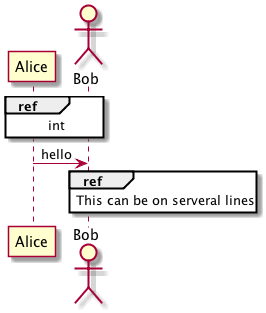

The diagram above was rendered by PlantUML. Its source (embedded in the PNG):
@startuml
participant Alice as A
actor Bob as B

ref over A, B : int
A -> B : hello

ref over B
    This can be on serveral lines
end ref
@enduml